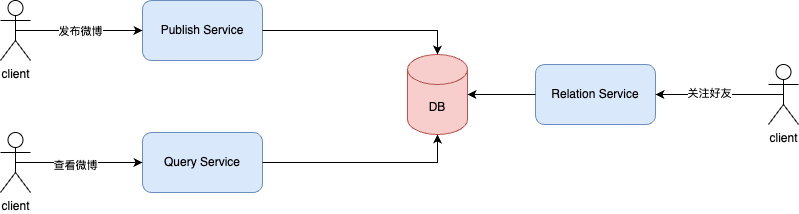

The diagram above was exported from draw.io. Its source (the exported page's mxGraphModel, read from the mxfile embedded in the PNG):
<mxGraphModel dx="787" dy="609" grid="0" gridSize="10" guides="1" tooltips="1" connect="1" arrows="1" fold="1" page="1" pageScale="1" pageWidth="2339" pageHeight="3300" math="0" shadow="0">
  <root>
    <mxCell id="0" />
    <mxCell id="1" parent="0" />
    <mxCell id="_rUSSFeWYEsVeRJ2Bf_7-1" value="DB" style="shape=cylinder3;whiteSpace=wrap;html=1;boundedLbl=1;backgroundOutline=1;size=15;fillColor=#f8cecc;strokeColor=#b85450;" vertex="1" parent="1">
      <mxGeometry x="482" y="270" width="60" height="80" as="geometry" />
    </mxCell>
    <mxCell id="_rUSSFeWYEsVeRJ2Bf_7-2" value="Publish Service" style="rounded=1;whiteSpace=wrap;html=1;fillColor=#dae8fc;strokeColor=#6c8ebf;" vertex="1" parent="1">
      <mxGeometry x="217" y="216" width="120" height="60" as="geometry" />
    </mxCell>
    <mxCell id="_rUSSFeWYEsVeRJ2Bf_7-3" value="Query Service" style="rounded=1;whiteSpace=wrap;html=1;fillColor=#dae8fc;strokeColor=#6c8ebf;" vertex="1" parent="1">
      <mxGeometry x="217" y="348" width="120" height="60" as="geometry" />
    </mxCell>
    <mxCell id="_rUSSFeWYEsVeRJ2Bf_7-4" style="edgeStyle=orthogonalEdgeStyle;rounded=0;orthogonalLoop=1;jettySize=auto;html=1;exitX=1;exitY=0.5;exitDx=0;exitDy=0;entryX=0.5;entryY=0;entryDx=0;entryDy=0;entryPerimeter=0;" edge="1" parent="1" source="_rUSSFeWYEsVeRJ2Bf_7-2" target="_rUSSFeWYEsVeRJ2Bf_7-1">
      <mxGeometry relative="1" as="geometry" />
    </mxCell>
    <mxCell id="_rUSSFeWYEsVeRJ2Bf_7-5" style="edgeStyle=orthogonalEdgeStyle;rounded=0;orthogonalLoop=1;jettySize=auto;html=1;exitX=1;exitY=0.5;exitDx=0;exitDy=0;entryX=0.5;entryY=1;entryDx=0;entryDy=0;entryPerimeter=0;" edge="1" parent="1" source="_rUSSFeWYEsVeRJ2Bf_7-3" target="_rUSSFeWYEsVeRJ2Bf_7-1">
      <mxGeometry relative="1" as="geometry" />
    </mxCell>
    <mxCell id="_rUSSFeWYEsVeRJ2Bf_7-7" style="edgeStyle=orthogonalEdgeStyle;rounded=0;orthogonalLoop=1;jettySize=auto;html=1;exitX=0.5;exitY=0.5;exitDx=0;exitDy=0;exitPerimeter=0;" edge="1" parent="1" source="_rUSSFeWYEsVeRJ2Bf_7-6" target="_rUSSFeWYEsVeRJ2Bf_7-2">
      <mxGeometry relative="1" as="geometry" />
    </mxCell>
    <mxCell id="_rUSSFeWYEsVeRJ2Bf_7-8" value="发布微博" style="edgeLabel;html=1;align=center;verticalAlign=middle;resizable=0;points=[];" vertex="1" connectable="0" parent="_rUSSFeWYEsVeRJ2Bf_7-7">
      <mxGeometry x="0.0079" relative="1" as="geometry">
        <mxPoint as="offset" />
      </mxGeometry>
    </mxCell>
    <mxCell id="_rUSSFeWYEsVeRJ2Bf_7-6" value="client" style="shape=umlActor;verticalLabelPosition=bottom;verticalAlign=top;html=1;outlineConnect=0;" vertex="1" parent="1">
      <mxGeometry x="75" y="216" width="30" height="60" as="geometry" />
    </mxCell>
    <mxCell id="_rUSSFeWYEsVeRJ2Bf_7-10" style="edgeStyle=orthogonalEdgeStyle;rounded=0;orthogonalLoop=1;jettySize=auto;html=1;exitX=0.5;exitY=0.5;exitDx=0;exitDy=0;exitPerimeter=0;" edge="1" parent="1" source="_rUSSFeWYEsVeRJ2Bf_7-9" target="_rUSSFeWYEsVeRJ2Bf_7-3">
      <mxGeometry relative="1" as="geometry" />
    </mxCell>
    <mxCell id="_rUSSFeWYEsVeRJ2Bf_7-11" value="查看微博" style="edgeLabel;html=1;align=center;verticalAlign=middle;resizable=0;points=[];" vertex="1" connectable="0" parent="_rUSSFeWYEsVeRJ2Bf_7-10">
      <mxGeometry x="-0.0709" y="-2" relative="1" as="geometry">
        <mxPoint as="offset" />
      </mxGeometry>
    </mxCell>
    <mxCell id="_rUSSFeWYEsVeRJ2Bf_7-9" value="client" style="shape=umlActor;verticalLabelPosition=bottom;verticalAlign=top;html=1;outlineConnect=0;" vertex="1" parent="1">
      <mxGeometry x="75" y="348" width="30" height="60" as="geometry" />
    </mxCell>
    <mxCell id="_rUSSFeWYEsVeRJ2Bf_7-12" value="Relation Service" style="rounded=1;whiteSpace=wrap;html=1;fillColor=#dae8fc;strokeColor=#6c8ebf;" vertex="1" parent="1">
      <mxGeometry x="610" y="280" width="120" height="60" as="geometry" />
    </mxCell>
    <mxCell id="_rUSSFeWYEsVeRJ2Bf_7-13" style="edgeStyle=orthogonalEdgeStyle;rounded=0;orthogonalLoop=1;jettySize=auto;html=1;exitX=0;exitY=0.5;exitDx=0;exitDy=0;entryX=1;entryY=0.5;entryDx=0;entryDy=0;entryPerimeter=0;" edge="1" parent="1" source="_rUSSFeWYEsVeRJ2Bf_7-12" target="_rUSSFeWYEsVeRJ2Bf_7-1">
      <mxGeometry relative="1" as="geometry" />
    </mxCell>
    <mxCell id="_rUSSFeWYEsVeRJ2Bf_7-15" style="edgeStyle=orthogonalEdgeStyle;rounded=0;orthogonalLoop=1;jettySize=auto;html=1;exitX=0.5;exitY=0.5;exitDx=0;exitDy=0;exitPerimeter=0;entryX=1;entryY=0.5;entryDx=0;entryDy=0;" edge="1" parent="1" source="_rUSSFeWYEsVeRJ2Bf_7-14" target="_rUSSFeWYEsVeRJ2Bf_7-12">
      <mxGeometry relative="1" as="geometry" />
    </mxCell>
    <mxCell id="_rUSSFeWYEsVeRJ2Bf_7-16" value="关注好友" style="edgeLabel;html=1;align=center;verticalAlign=middle;resizable=0;points=[];" vertex="1" connectable="0" parent="_rUSSFeWYEsVeRJ2Bf_7-15">
      <mxGeometry x="0.1951" y="3" relative="1" as="geometry">
        <mxPoint x="1" y="-5" as="offset" />
      </mxGeometry>
    </mxCell>
    <mxCell id="_rUSSFeWYEsVeRJ2Bf_7-14" value="client" style="shape=umlActor;verticalLabelPosition=bottom;verticalAlign=top;html=1;outlineConnect=0;" vertex="1" parent="1">
      <mxGeometry x="843" y="280" width="30" height="60" as="geometry" />
    </mxCell>
  </root>
</mxGraphModel>